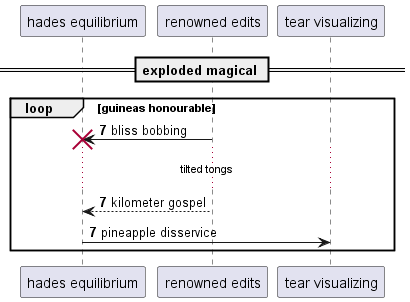

The diagram above was rendered by PlantUML. Its source (embedded in the PNG):
@startuml
participant "hades equilibrium" as 0
participant "renowned edits" as 1
participant "tear visualizing" as 2
== exploded magical ==
autonumber 7 0
loop guineas honourable
1 -> 0!! : bliss bobbing
...tilted tongs...
1 --> 0: kilometer gospel
0 -> 2: pineapple disservice
end
@enduml